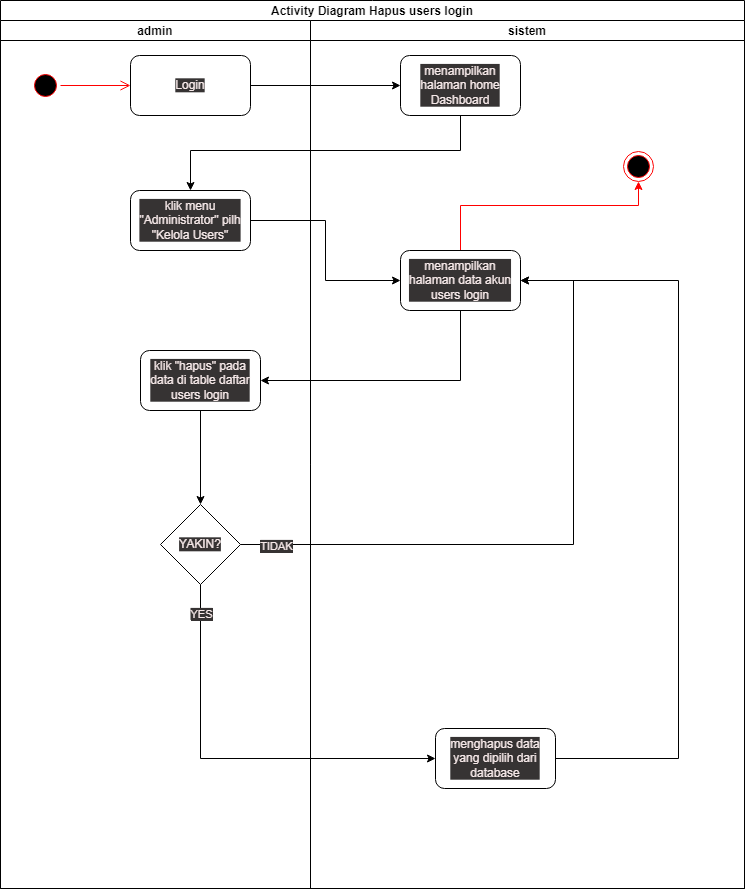

The diagram above was exported from draw.io. Its source (the exported page's mxGraphModel, read from the mxfile embedded in the PNG):
<mxGraphModel dx="1566" dy="697" grid="1" gridSize="10" guides="1" tooltips="1" connect="1" arrows="1" fold="1" page="1" pageScale="1" pageWidth="850" pageHeight="1100" math="0" shadow="0">
  <root>
    <mxCell id="0" />
    <mxCell id="1" parent="0" />
    <mxCell id="5IJlF5nYqtHy0TdCQXlB-1" value="Activity Diagram Hapus users login" style="swimlane;childLayout=stackLayout;resizeParent=1;resizeParentMax=0;startSize=20;" parent="1" vertex="1">
      <mxGeometry x="131" y="40" width="744" height="888" as="geometry" />
    </mxCell>
    <mxCell id="5IJlF5nYqtHy0TdCQXlB-2" value="admin" style="swimlane;startSize=20;" parent="5IJlF5nYqtHy0TdCQXlB-1" vertex="1">
      <mxGeometry y="20" width="310" height="868" as="geometry">
        <mxRectangle y="20" width="30" height="460" as="alternateBounds" />
      </mxGeometry>
    </mxCell>
    <mxCell id="5IJlF5nYqtHy0TdCQXlB-3" value="" style="ellipse;html=1;shape=startState;fillColor=#000000;strokeColor=#ff0000;" parent="5IJlF5nYqtHy0TdCQXlB-2" vertex="1">
      <mxGeometry x="30" y="50" width="30" height="30" as="geometry" />
    </mxCell>
    <mxCell id="5IJlF5nYqtHy0TdCQXlB-4" value="" style="edgeStyle=orthogonalEdgeStyle;html=1;verticalAlign=bottom;endArrow=open;endSize=8;strokeColor=#ff0000;rounded=0;" parent="5IJlF5nYqtHy0TdCQXlB-2" source="5IJlF5nYqtHy0TdCQXlB-3" edge="1">
      <mxGeometry relative="1" as="geometry">
        <mxPoint x="130" y="65" as="targetPoint" />
      </mxGeometry>
    </mxCell>
    <mxCell id="5IJlF5nYqtHy0TdCQXlB-5" value="Login" style="rounded=1;whiteSpace=wrap;html=1;" parent="5IJlF5nYqtHy0TdCQXlB-2" vertex="1">
      <mxGeometry x="130" y="35" width="120" height="60" as="geometry" />
    </mxCell>
    <mxCell id="5IJlF5nYqtHy0TdCQXlB-6" value="klik menu &quot;Administrator&quot; pilh &quot;Kelola Users&quot;" style="rounded=1;whiteSpace=wrap;html=1;" parent="5IJlF5nYqtHy0TdCQXlB-2" vertex="1">
      <mxGeometry x="130" y="170" width="120" height="60" as="geometry" />
    </mxCell>
    <mxCell id="5IJlF5nYqtHy0TdCQXlB-7" style="edgeStyle=orthogonalEdgeStyle;rounded=0;orthogonalLoop=1;jettySize=auto;html=1;entryX=0.5;entryY=0;entryDx=0;entryDy=0;strokeColor=#000000;" parent="5IJlF5nYqtHy0TdCQXlB-2" source="5IJlF5nYqtHy0TdCQXlB-8" target="5IJlF5nYqtHy0TdCQXlB-9" edge="1">
      <mxGeometry relative="1" as="geometry" />
    </mxCell>
    <mxCell id="5IJlF5nYqtHy0TdCQXlB-8" value="klik &quot;hapus&quot; pada data di table daftar users login" style="rounded=1;whiteSpace=wrap;html=1;" parent="5IJlF5nYqtHy0TdCQXlB-2" vertex="1">
      <mxGeometry x="140" y="330" width="120" height="60" as="geometry" />
    </mxCell>
    <mxCell id="5IJlF5nYqtHy0TdCQXlB-9" value="YAKIN?" style="rhombus;whiteSpace=wrap;html=1;" parent="5IJlF5nYqtHy0TdCQXlB-2" vertex="1">
      <mxGeometry x="160" y="484" width="80" height="80" as="geometry" />
    </mxCell>
    <mxCell id="5IJlF5nYqtHy0TdCQXlB-10" value="sistem" style="swimlane;startSize=20;" parent="5IJlF5nYqtHy0TdCQXlB-1" vertex="1">
      <mxGeometry x="310" y="20" width="434" height="868" as="geometry" />
    </mxCell>
    <mxCell id="5IJlF5nYqtHy0TdCQXlB-11" value="menampilkan halaman home Dashboard" style="rounded=1;whiteSpace=wrap;html=1;" parent="5IJlF5nYqtHy0TdCQXlB-10" vertex="1">
      <mxGeometry x="90" y="35" width="120" height="60" as="geometry" />
    </mxCell>
    <mxCell id="5IJlF5nYqtHy0TdCQXlB-12" style="edgeStyle=orthogonalEdgeStyle;rounded=0;orthogonalLoop=1;jettySize=auto;html=1;strokeColor=#FF0000;" parent="5IJlF5nYqtHy0TdCQXlB-10" source="5IJlF5nYqtHy0TdCQXlB-13" target="5IJlF5nYqtHy0TdCQXlB-16" edge="1">
      <mxGeometry relative="1" as="geometry">
        <Array as="points">
          <mxPoint x="150" y="185" />
          <mxPoint x="328" y="185" />
        </Array>
      </mxGeometry>
    </mxCell>
    <mxCell id="5IJlF5nYqtHy0TdCQXlB-13" value="menampilkan halaman data akun users login" style="rounded=1;whiteSpace=wrap;html=1;" parent="5IJlF5nYqtHy0TdCQXlB-10" vertex="1">
      <mxGeometry x="90" y="230" width="120" height="60" as="geometry" />
    </mxCell>
    <mxCell id="5IJlF5nYqtHy0TdCQXlB-14" style="edgeStyle=orthogonalEdgeStyle;rounded=0;orthogonalLoop=1;jettySize=auto;html=1;entryX=1;entryY=0.5;entryDx=0;entryDy=0;" parent="5IJlF5nYqtHy0TdCQXlB-10" source="5IJlF5nYqtHy0TdCQXlB-15" target="5IJlF5nYqtHy0TdCQXlB-13" edge="1">
      <mxGeometry relative="1" as="geometry">
        <Array as="points">
          <mxPoint x="368" y="738" />
          <mxPoint x="368" y="260" />
        </Array>
      </mxGeometry>
    </mxCell>
    <mxCell id="5IJlF5nYqtHy0TdCQXlB-15" value="menghapus data yang dipilih dari database" style="rounded=1;whiteSpace=wrap;html=1;" parent="5IJlF5nYqtHy0TdCQXlB-10" vertex="1">
      <mxGeometry x="125" y="708" width="120" height="60" as="geometry" />
    </mxCell>
    <mxCell id="5IJlF5nYqtHy0TdCQXlB-16" value="" style="ellipse;html=1;shape=endState;fillColor=#000000;strokeColor=#ff0000;" parent="5IJlF5nYqtHy0TdCQXlB-10" vertex="1">
      <mxGeometry x="313" y="131" width="30" height="30" as="geometry" />
    </mxCell>
    <mxCell id="5IJlF5nYqtHy0TdCQXlB-17" style="edgeStyle=orthogonalEdgeStyle;rounded=0;orthogonalLoop=1;jettySize=auto;html=1;entryX=0;entryY=0.5;entryDx=0;entryDy=0;" parent="5IJlF5nYqtHy0TdCQXlB-1" source="5IJlF5nYqtHy0TdCQXlB-5" target="5IJlF5nYqtHy0TdCQXlB-11" edge="1">
      <mxGeometry relative="1" as="geometry" />
    </mxCell>
    <mxCell id="5IJlF5nYqtHy0TdCQXlB-18" style="edgeStyle=orthogonalEdgeStyle;rounded=0;orthogonalLoop=1;jettySize=auto;html=1;entryX=0.5;entryY=0;entryDx=0;entryDy=0;" parent="5IJlF5nYqtHy0TdCQXlB-1" source="5IJlF5nYqtHy0TdCQXlB-11" target="5IJlF5nYqtHy0TdCQXlB-6" edge="1">
      <mxGeometry relative="1" as="geometry">
        <Array as="points">
          <mxPoint x="460" y="150" />
          <mxPoint x="190" y="150" />
        </Array>
      </mxGeometry>
    </mxCell>
    <mxCell id="5IJlF5nYqtHy0TdCQXlB-19" style="edgeStyle=orthogonalEdgeStyle;rounded=0;orthogonalLoop=1;jettySize=auto;html=1;entryX=0;entryY=0.5;entryDx=0;entryDy=0;" parent="5IJlF5nYqtHy0TdCQXlB-1" source="5IJlF5nYqtHy0TdCQXlB-6" target="5IJlF5nYqtHy0TdCQXlB-13" edge="1">
      <mxGeometry relative="1" as="geometry" />
    </mxCell>
    <mxCell id="5IJlF5nYqtHy0TdCQXlB-20" style="edgeStyle=orthogonalEdgeStyle;rounded=0;orthogonalLoop=1;jettySize=auto;html=1;entryX=1;entryY=0.5;entryDx=0;entryDy=0;" parent="5IJlF5nYqtHy0TdCQXlB-1" source="5IJlF5nYqtHy0TdCQXlB-13" target="5IJlF5nYqtHy0TdCQXlB-8" edge="1">
      <mxGeometry relative="1" as="geometry">
        <Array as="points">
          <mxPoint x="460" y="380" />
        </Array>
      </mxGeometry>
    </mxCell>
    <mxCell id="5IJlF5nYqtHy0TdCQXlB-21" style="edgeStyle=orthogonalEdgeStyle;rounded=0;orthogonalLoop=1;jettySize=auto;html=1;entryX=1;entryY=0.5;entryDx=0;entryDy=0;" parent="5IJlF5nYqtHy0TdCQXlB-1" edge="1">
      <mxGeometry relative="1" as="geometry">
        <Array as="points">
          <mxPoint x="573" y="544" />
          <mxPoint x="573" y="280" />
        </Array>
        <mxPoint x="240" y="544" as="sourcePoint" />
        <mxPoint x="520" y="280" as="targetPoint" />
      </mxGeometry>
    </mxCell>
    <mxCell id="5IJlF5nYqtHy0TdCQXlB-22" value="TIDAK" style="edgeLabel;html=1;align=center;verticalAlign=middle;resizable=0;points=[];" parent="5IJlF5nYqtHy0TdCQXlB-21" vertex="1" connectable="0">
      <mxGeometry x="-0.8917" y="-1" relative="1" as="geometry">
        <mxPoint as="offset" />
      </mxGeometry>
    </mxCell>
    <mxCell id="5IJlF5nYqtHy0TdCQXlB-23" style="edgeStyle=orthogonalEdgeStyle;rounded=0;orthogonalLoop=1;jettySize=auto;html=1;entryX=0;entryY=0.5;entryDx=0;entryDy=0;strokeColor=#000000;" parent="5IJlF5nYqtHy0TdCQXlB-1" source="5IJlF5nYqtHy0TdCQXlB-9" target="5IJlF5nYqtHy0TdCQXlB-15" edge="1">
      <mxGeometry relative="1" as="geometry">
        <Array as="points">
          <mxPoint x="200" y="758" />
        </Array>
      </mxGeometry>
    </mxCell>
    <mxCell id="5IJlF5nYqtHy0TdCQXlB-24" value="YES" style="edgeLabel;html=1;align=center;verticalAlign=middle;resizable=0;points=[];" parent="5IJlF5nYqtHy0TdCQXlB-23" vertex="1" connectable="0">
      <mxGeometry x="-0.0596" relative="1" as="geometry">
        <mxPoint x="-18" y="-145" as="offset" />
      </mxGeometry>
    </mxCell>
  </root>
</mxGraphModel>